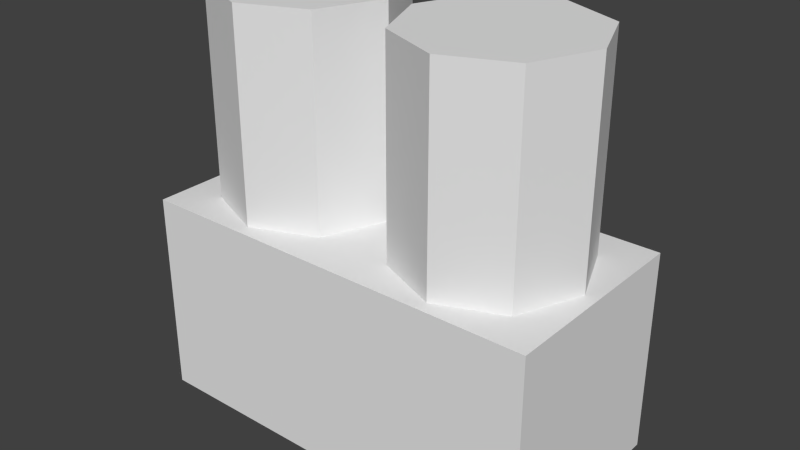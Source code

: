 # Source: steamengine.blend  (saved by Blender 2.76.0; exported with 4.5.12 LTS)
import bpy
from mathutils import Matrix  # noqa: F401  (used for matrix-valued properties, if any)

bpy.ops.wm.read_factory_settings(use_empty=True)
scene = bpy.context.scene
scene.name = 'Scene'

# ---- collections
col_collection_1 = bpy.data.collections.new('Collection 1'); scene.collection.children.link(col_collection_1)

# ---- world
world_world = bpy.data.worlds.new('World'); scene.world = world_world
world_world.color = (0.05088, 0.05088, 0.05088)
world_world.use_sun_shadow = False
world_world.sun_shadow_jitter_overblur = 0.0
world_world.cycles.sampling_method = 'MANUAL'
world_world.cycles.sample_map_resolution = 256

# ---- meshes
me_cube_000 = bpy.data.meshes.new('Cube.000')
me_cube_000.from_pydata([(0.75, 0.97, 0.5), (0.5944, 0.9056, 0.5), (0.53, 0.75, 0.5), (0.5944, 0.5944, 0.5), (0.75, 0.53, 0.5), (0.9056, 0.5944, 0.5), (0.97, 0.75, 0.5), (0.9056, 0.9056, 0.5), (0.75, 0.97, 1.0), (0.5944, 0.9056, 1.0), (0.53, 0.75, 1.0), (0.5944, 0.5944, 1.0), (0.75, 0.53, 1.0), (0.9056, 0.5944, 1.0), (0.97, 0.75, 1.0), (0.9056, 0.9056, 1.0), (1.0, 1.0, 0.0), (0.0, 1.0, 0.0), (0.0, 1.0, 0.5), (1.0, 1.0, 0.5), (1.0, 0.5, 0.0), (0.0, 0.5, 0.0), (1.0, 0.5, 0.5), (0.0, 0.5, 0.5), (0.25, 0.97, 0.5), (0.09444, 0.9056, 0.5), (0.03, 0.75, 0.5), (0.09444, 0.5944, 0.5), (0.25, 0.53, 0.5), (0.4056, 0.5944, 0.5), (0.47, 0.75, 0.5), (0.4056, 0.9056, 0.5), (0.25, 0.97, 1.0), (0.09444, 0.9056, 1.0), (0.03, 0.75, 1.0), (0.09444, 0.5944, 1.0), (0.25, 0.53, 1.0), (0.4056, 0.5944, 1.0), (0.47, 0.75, 1.0), (0.4056, 0.9056, 1.0)], [], [(7, 15, 14, 6), (5, 13, 12, 4), (3, 11, 10, 2), (1, 9, 8, 0), (0, 8, 15, 7), (6, 14, 13, 5), (4, 12, 11, 3), (2, 10, 9, 1), (15, 8, 9), (14, 15, 9), (14, 9, 10), (10, 12, 14), (11, 12, 10), (12, 13, 14), (22, 23, 21, 20), (31, 39, 38, 30), (29, 37, 36, 28), (27, 35, 34, 26), (25, 33, 32, 24), (24, 32, 39, 31), (30, 38, 37, 29), (28, 36, 35, 27), (26, 34, 33, 25), (39, 32, 33), (38, 39, 33), (38, 33, 34), (34, 36, 38), (35, 36, 34), (36, 37, 38), (16, 20, 21, 17), (19, 18, 23, 22), (19, 16, 17, 18), (18, 17, 21, 23), (19, 22, 20, 16)])
_uv = me_cube_000.uv_layers.new(name='UVMap')
_uv.uv.foreach_set('vector', [0.817, 0.01898, 0.817, 0.9819, 0.5174, 0.9819, 0.5174, 0.01898, 0.8513, 0.01707, 0.8513, 0.9838, 0.5505, 0.9838, 0.5505, 0.01707, 0.2178, 0.01898, 0.2178, 0.9819, 0.5174, 0.9819, 0.5174, 0.01898, 0.2497, 0.01707, 0.2497, 0.9838, 0.5505, 0.9838, 0.5505, 0.01707, 0.5505, 0.01707, 0.5505, 0.9838, 0.8513, 0.9838, 0.8513, 0.01707, 0.5174, 0.01898, 0.5174, 0.9819, 0.2178, 0.9819, 0.2178, 0.01898, 0.5505, 0.01707, 0.5505, 0.9838, 0.2497, 0.9838, 0.2497, 0.01707, 0.5174, 0.01898, 0.5174, 0.9819, 0.817, 0.9819, 0.817, 0.01898, 0.834, 0.8443, 0.495, 0.9848, 0.156, 0.8443, 0.9744, 0.5053, 0.834, 0.8443, 0.156, 0.8443, 0.9744, 0.5053, 0.156, 0.8443, 0.01553, 0.5053, 0.01553, 0.5053, 0.495, 0.02587, 0.9744, 0.5053, 0.156, 0.1663, 0.495, 0.02587, 0.01553, 0.5053, 0.495, 0.02587, 0.834, 0.1663, 0.9744, 0.5053, 0.9906, 0.4886, 0.009965, 0.4886, 0.009965, 0.005769, 0.9906, 0.005769, 0.817, 0.01898, 0.817, 0.9819, 0.5174, 0.9819, 0.5174, 0.01898, 0.8513, 0.01707, 0.8513, 0.9838, 0.5505, 0.9838, 0.5505, 0.01707, 0.2178, 0.01898, 0.2178, 0.9819, 0.5174, 0.9819, 0.5174, 0.01898, 0.2497, 0.01707, 0.2497, 0.9838, 0.5505, 0.9838, 0.5505, 0.01707, 0.5505, 0.01707, 0.5505, 0.9838, 0.8513, 0.9838, 0.8513, 0.01707, 0.5174, 0.01898, 0.5174, 0.9819, 0.2178, 0.9819, 0.2178, 0.01898, 0.5505, 0.01707, 0.5505, 0.9838, 0.2497, 0.9838, 0.2497, 0.01707, 0.5174, 0.01898, 0.5174, 0.9819, 0.817, 0.9819, 0.817, 0.01898, 0.834, 0.8443, 0.495, 0.9848, 0.156, 0.8443, 0.9744, 0.5053, 0.834, 0.8443, 0.156, 0.8443, 0.9744, 0.5053, 0.156, 0.8443, 0.01553, 0.5053, 0.01553, 0.5053, 0.495, 0.02587, 0.9744, 0.5053, 0.156, 0.1663, 0.495, 0.02587, 0.01553, 0.5053, 0.495, 0.02587, 0.834, 0.1663, 0.9744, 0.5053, 0.0, 0.0, 1.0, 0.0001342, 1.0, 1.0, 0.0, 1.0, 0.0, 0.0, 1.0, 0.0001342, 1.0, 1.0, 0.0, 1.0, 0.0006732, 0.4947, 0.0006733, 0.009603, 0.9997, 0.009603, 0.9997, 0.4947, 0.1242, 0.4931, 0.1242, 0.05306, 0.5647, 0.05306, 0.5647, 0.4931, 0.5681, 0.5, 0.1165, 0.5, 0.1165, 0.04724, 0.5681, 0.04738])
me_cube_000.use_remesh_preserve_volume = False
me_cube_000.use_remesh_preserve_attributes = False
me_cube_000.use_mirror_vertex_groups = False
me_cube_000.update()

# ---- objects
ob_cube_001 = bpy.data.objects.new('Cube.001', me_cube_000)

# ---- transforms, parenting, visibility, modifiers, constraints
ob_cube_001.location = (0.0, -1.0, 0.0)
ob_cube_001.lineart.crease_threshold = 0.0

# ---- collection membership
col_collection_1.objects.link(ob_cube_001)

# ---- scene / render settings (as saved in the file)
scene.frame_start = 1; scene.frame_end = 250; scene.frame_set(1)
scene.render.engine = 'BLENDER_EEVEE_NEXT'
scene.render.image_settings.color_mode = 'RGB'
scene.render.image_settings.compression = 90
scene.render.resolution_percentage = 50
scene.render.dither_intensity = 0.0
scene.cycles.use_denoising = False
scene.cycles.samples = 10
scene.cycles.sampling_pattern = 'TABULATED_SOBOL'
scene.cycles.light_sampling_threshold = 0.0
scene.cycles.use_adaptive_sampling = False
scene.cycles.use_light_tree = False
scene.cycles.blur_glossy = 0.0
scene.cycles.volume_bounces = 1
scene.cycles.pixel_filter_type = 'GAUSSIAN'
scene.cycles.sample_clamp_indirect = 0.0
scene.view_settings.view_transform = 'Standard'
bpy.context.view_layer.update()

# ---- added for rendering (the .blend has no active camera and no usable light): camera, sun
cam_auto = bpy.data.cameras.new('AutoCamera')
cam_auto.lens = 50.0
cam_auto.sensor_width = 36.0
cam_auto.clip_end = 1000.0
ob_auto_camera = bpy.data.objects.new('AutoCamera', cam_auto)
scene.collection.objects.link(ob_auto_camera)
ob_auto_camera.location = (1.88784, -1.9154, 1.61027)
ob_auto_camera.rotation_euler = (1.09748, -7.21219e-08, 0.694738)
scene.camera = ob_auto_camera
light_auto_sun = bpy.data.lights.new('AutoSun', 'SUN')
light_auto_sun.energy = 3.0
light_auto_sun.angle = 0.0523599
ob_auto_sun = bpy.data.objects.new('AutoSun', light_auto_sun)
scene.collection.objects.link(ob_auto_sun)
ob_auto_sun.rotation_euler = (0.872665, 0.174533, 0.523599)
bpy.context.view_layer.update()
